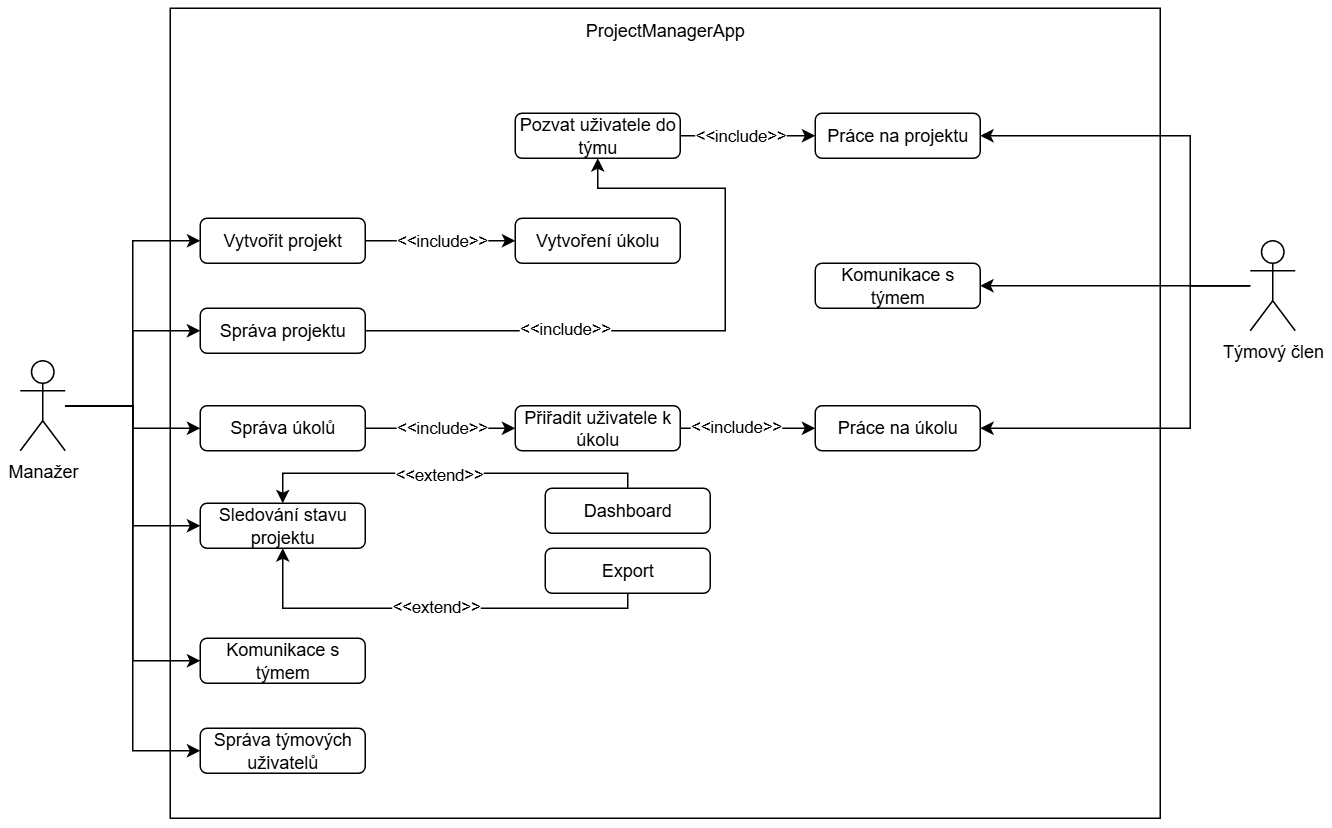

The diagram above was exported from draw.io. Its source (the exported page's mxGraphModel, read from the mxfile embedded in the PNG):
<mxGraphModel dx="1366" dy="711" grid="1" gridSize="10" guides="1" tooltips="1" connect="1" arrows="1" fold="1" page="1" pageScale="1" pageWidth="1654" pageHeight="1169" math="0" shadow="0">
  <root>
    <mxCell id="0" />
    <mxCell id="1" parent="0" />
    <mxCell id="JHIFn1UpkKfQw796Z9s0-2" value="" style="rounded=0;whiteSpace=wrap;html=1;" vertex="1" parent="1">
      <mxGeometry x="300" y="90" width="660" height="540" as="geometry" />
    </mxCell>
    <mxCell id="JHIFn1UpkKfQw796Z9s0-84" style="edgeStyle=orthogonalEdgeStyle;rounded=0;orthogonalLoop=1;jettySize=auto;html=1;entryX=0;entryY=0.5;entryDx=0;entryDy=0;" edge="1" parent="1" source="JHIFn1UpkKfQw796Z9s0-1" target="JHIFn1UpkKfQw796Z9s0-3">
      <mxGeometry relative="1" as="geometry" />
    </mxCell>
    <mxCell id="JHIFn1UpkKfQw796Z9s0-85" style="edgeStyle=orthogonalEdgeStyle;rounded=0;orthogonalLoop=1;jettySize=auto;html=1;entryX=0;entryY=0.5;entryDx=0;entryDy=0;" edge="1" parent="1" source="JHIFn1UpkKfQw796Z9s0-1" target="JHIFn1UpkKfQw796Z9s0-8">
      <mxGeometry relative="1" as="geometry" />
    </mxCell>
    <mxCell id="JHIFn1UpkKfQw796Z9s0-86" style="edgeStyle=orthogonalEdgeStyle;rounded=0;orthogonalLoop=1;jettySize=auto;html=1;entryX=0;entryY=0.5;entryDx=0;entryDy=0;" edge="1" parent="1" source="JHIFn1UpkKfQw796Z9s0-1" target="JHIFn1UpkKfQw796Z9s0-15">
      <mxGeometry relative="1" as="geometry" />
    </mxCell>
    <mxCell id="JHIFn1UpkKfQw796Z9s0-87" style="edgeStyle=orthogonalEdgeStyle;rounded=0;orthogonalLoop=1;jettySize=auto;html=1;entryX=0;entryY=0.5;entryDx=0;entryDy=0;" edge="1" parent="1" source="JHIFn1UpkKfQw796Z9s0-1" target="JHIFn1UpkKfQw796Z9s0-18">
      <mxGeometry relative="1" as="geometry" />
    </mxCell>
    <mxCell id="JHIFn1UpkKfQw796Z9s0-88" style="edgeStyle=orthogonalEdgeStyle;rounded=0;orthogonalLoop=1;jettySize=auto;html=1;entryX=0;entryY=0.5;entryDx=0;entryDy=0;" edge="1" parent="1" source="JHIFn1UpkKfQw796Z9s0-1" target="JHIFn1UpkKfQw796Z9s0-20">
      <mxGeometry relative="1" as="geometry" />
    </mxCell>
    <mxCell id="JHIFn1UpkKfQw796Z9s0-89" style="edgeStyle=orthogonalEdgeStyle;rounded=0;orthogonalLoop=1;jettySize=auto;html=1;entryX=0;entryY=0.5;entryDx=0;entryDy=0;" edge="1" parent="1" source="JHIFn1UpkKfQw796Z9s0-1" target="JHIFn1UpkKfQw796Z9s0-21">
      <mxGeometry relative="1" as="geometry" />
    </mxCell>
    <mxCell id="JHIFn1UpkKfQw796Z9s0-1" value="Manažer" style="shape=umlActor;verticalLabelPosition=bottom;verticalAlign=top;html=1;outlineConnect=0;" vertex="1" parent="1">
      <mxGeometry x="200" y="325" width="30" height="60" as="geometry" />
    </mxCell>
    <mxCell id="JHIFn1UpkKfQw796Z9s0-61" style="edgeStyle=orthogonalEdgeStyle;rounded=0;orthogonalLoop=1;jettySize=auto;html=1;entryX=0;entryY=0.5;entryDx=0;entryDy=0;" edge="1" parent="1" source="JHIFn1UpkKfQw796Z9s0-3" target="JHIFn1UpkKfQw796Z9s0-58">
      <mxGeometry relative="1" as="geometry" />
    </mxCell>
    <mxCell id="JHIFn1UpkKfQw796Z9s0-62" value="&amp;lt;&amp;lt;include&amp;gt;&amp;gt;" style="edgeLabel;html=1;align=center;verticalAlign=middle;resizable=0;points=[];" vertex="1" connectable="0" parent="JHIFn1UpkKfQw796Z9s0-61">
      <mxGeometry x="-0.2552" y="-1" relative="1" as="geometry">
        <mxPoint x="13" y="-1" as="offset" />
      </mxGeometry>
    </mxCell>
    <mxCell id="JHIFn1UpkKfQw796Z9s0-3" value="Vytvořit projekt" style="rounded=1;whiteSpace=wrap;html=1;" vertex="1" parent="1">
      <mxGeometry x="320" y="230" width="110" height="30" as="geometry" />
    </mxCell>
    <mxCell id="JHIFn1UpkKfQw796Z9s0-95" style="edgeStyle=orthogonalEdgeStyle;rounded=0;orthogonalLoop=1;jettySize=auto;html=1;entryX=0.5;entryY=1;entryDx=0;entryDy=0;" edge="1" parent="1" source="JHIFn1UpkKfQw796Z9s0-8" target="JHIFn1UpkKfQw796Z9s0-63">
      <mxGeometry relative="1" as="geometry">
        <Array as="points">
          <mxPoint x="670" y="305" />
          <mxPoint x="670" y="210" />
          <mxPoint x="585" y="210" />
        </Array>
      </mxGeometry>
    </mxCell>
    <mxCell id="JHIFn1UpkKfQw796Z9s0-96" value="&amp;lt;&amp;lt;include&amp;gt;&amp;gt;" style="edgeLabel;html=1;align=center;verticalAlign=middle;resizable=0;points=[];" vertex="1" connectable="0" parent="JHIFn1UpkKfQw796Z9s0-95">
      <mxGeometry x="-0.396" y="1" relative="1" as="geometry">
        <mxPoint as="offset" />
      </mxGeometry>
    </mxCell>
    <mxCell id="JHIFn1UpkKfQw796Z9s0-8" value="Správa projektu" style="rounded=1;whiteSpace=wrap;html=1;" vertex="1" parent="1">
      <mxGeometry x="320" y="290" width="110" height="30" as="geometry" />
    </mxCell>
    <mxCell id="JHIFn1UpkKfQw796Z9s0-93" style="edgeStyle=orthogonalEdgeStyle;rounded=0;orthogonalLoop=1;jettySize=auto;html=1;entryX=0;entryY=0.5;entryDx=0;entryDy=0;" edge="1" parent="1" source="JHIFn1UpkKfQw796Z9s0-15" target="JHIFn1UpkKfQw796Z9s0-70">
      <mxGeometry relative="1" as="geometry" />
    </mxCell>
    <mxCell id="JHIFn1UpkKfQw796Z9s0-94" value="&amp;lt;&amp;lt;include&amp;gt;&amp;gt;" style="edgeLabel;html=1;align=center;verticalAlign=middle;resizable=0;points=[];" vertex="1" connectable="0" parent="JHIFn1UpkKfQw796Z9s0-93">
      <mxGeometry x="0.2707" y="1" relative="1" as="geometry">
        <mxPoint x="-13" y="1" as="offset" />
      </mxGeometry>
    </mxCell>
    <mxCell id="JHIFn1UpkKfQw796Z9s0-15" value="Správa úkolů" style="rounded=1;whiteSpace=wrap;html=1;" vertex="1" parent="1">
      <mxGeometry x="320" y="355" width="110" height="30" as="geometry" />
    </mxCell>
    <mxCell id="JHIFn1UpkKfQw796Z9s0-18" value="Sledování stavu projektu" style="rounded=1;whiteSpace=wrap;html=1;" vertex="1" parent="1">
      <mxGeometry x="320" y="420" width="110" height="30" as="geometry" />
    </mxCell>
    <mxCell id="JHIFn1UpkKfQw796Z9s0-20" value="Komunikace s týmem" style="rounded=1;whiteSpace=wrap;html=1;" vertex="1" parent="1">
      <mxGeometry x="320" y="510" width="110" height="30" as="geometry" />
    </mxCell>
    <mxCell id="JHIFn1UpkKfQw796Z9s0-21" value="Správa týmových uživatelů" style="rounded=1;whiteSpace=wrap;html=1;" vertex="1" parent="1">
      <mxGeometry x="320" y="570" width="110" height="30" as="geometry" />
    </mxCell>
    <mxCell id="JHIFn1UpkKfQw796Z9s0-27" value="ProjectManagerApp" style="text;html=1;align=center;verticalAlign=middle;whiteSpace=wrap;rounded=0;" vertex="1" parent="1">
      <mxGeometry x="300" y="90" width="660" height="30" as="geometry" />
    </mxCell>
    <mxCell id="JHIFn1UpkKfQw796Z9s0-90" style="edgeStyle=orthogonalEdgeStyle;rounded=0;orthogonalLoop=1;jettySize=auto;html=1;entryX=1;entryY=0.5;entryDx=0;entryDy=0;" edge="1" parent="1" source="JHIFn1UpkKfQw796Z9s0-28" target="JHIFn1UpkKfQw796Z9s0-29">
      <mxGeometry relative="1" as="geometry">
        <Array as="points">
          <mxPoint x="980" y="275" />
          <mxPoint x="980" y="175" />
        </Array>
      </mxGeometry>
    </mxCell>
    <mxCell id="JHIFn1UpkKfQw796Z9s0-91" style="edgeStyle=orthogonalEdgeStyle;rounded=0;orthogonalLoop=1;jettySize=auto;html=1;entryX=1;entryY=0.5;entryDx=0;entryDy=0;" edge="1" parent="1" source="JHIFn1UpkKfQw796Z9s0-28" target="JHIFn1UpkKfQw796Z9s0-35">
      <mxGeometry relative="1" as="geometry" />
    </mxCell>
    <mxCell id="JHIFn1UpkKfQw796Z9s0-92" style="edgeStyle=orthogonalEdgeStyle;rounded=0;orthogonalLoop=1;jettySize=auto;html=1;entryX=1;entryY=0.5;entryDx=0;entryDy=0;" edge="1" parent="1" source="JHIFn1UpkKfQw796Z9s0-28" target="JHIFn1UpkKfQw796Z9s0-73">
      <mxGeometry relative="1" as="geometry">
        <Array as="points">
          <mxPoint x="980" y="275" />
          <mxPoint x="980" y="370" />
        </Array>
      </mxGeometry>
    </mxCell>
    <mxCell id="JHIFn1UpkKfQw796Z9s0-28" value="Týmový člen" style="shape=umlActor;verticalLabelPosition=bottom;verticalAlign=top;html=1;outlineConnect=0;" vertex="1" parent="1">
      <mxGeometry x="1020" y="245" width="30" height="60" as="geometry" />
    </mxCell>
    <mxCell id="JHIFn1UpkKfQw796Z9s0-29" value="Práce na projektu" style="rounded=1;whiteSpace=wrap;html=1;" vertex="1" parent="1">
      <mxGeometry x="730" y="160" width="110" height="30" as="geometry" />
    </mxCell>
    <mxCell id="JHIFn1UpkKfQw796Z9s0-35" value="Komunikace s týmem" style="rounded=1;whiteSpace=wrap;html=1;" vertex="1" parent="1">
      <mxGeometry x="730" y="260" width="110" height="30" as="geometry" />
    </mxCell>
    <mxCell id="JHIFn1UpkKfQw796Z9s0-58" value="Vytvoření úkolu" style="rounded=1;whiteSpace=wrap;html=1;" vertex="1" parent="1">
      <mxGeometry x="530" y="230" width="110" height="30" as="geometry" />
    </mxCell>
    <mxCell id="JHIFn1UpkKfQw796Z9s0-67" style="edgeStyle=orthogonalEdgeStyle;rounded=0;orthogonalLoop=1;jettySize=auto;html=1;entryX=0;entryY=0.5;entryDx=0;entryDy=0;" edge="1" parent="1" source="JHIFn1UpkKfQw796Z9s0-63" target="JHIFn1UpkKfQw796Z9s0-29">
      <mxGeometry relative="1" as="geometry" />
    </mxCell>
    <mxCell id="JHIFn1UpkKfQw796Z9s0-68" value="&amp;lt;&amp;lt;include&amp;gt;&amp;gt;" style="edgeLabel;html=1;align=center;verticalAlign=middle;resizable=0;points=[];" vertex="1" connectable="0" parent="JHIFn1UpkKfQw796Z9s0-67">
      <mxGeometry x="-0.1259" relative="1" as="geometry">
        <mxPoint as="offset" />
      </mxGeometry>
    </mxCell>
    <mxCell id="JHIFn1UpkKfQw796Z9s0-63" value="Pozvat uživatele do týmu" style="rounded=1;whiteSpace=wrap;html=1;" vertex="1" parent="1">
      <mxGeometry x="530" y="160" width="110" height="30" as="geometry" />
    </mxCell>
    <mxCell id="JHIFn1UpkKfQw796Z9s0-74" style="edgeStyle=orthogonalEdgeStyle;rounded=0;orthogonalLoop=1;jettySize=auto;html=1;entryX=0;entryY=0.5;entryDx=0;entryDy=0;" edge="1" parent="1" source="JHIFn1UpkKfQw796Z9s0-70" target="JHIFn1UpkKfQw796Z9s0-73">
      <mxGeometry relative="1" as="geometry" />
    </mxCell>
    <mxCell id="JHIFn1UpkKfQw796Z9s0-75" value="&amp;lt;&amp;lt;include&amp;gt;&amp;gt;" style="edgeLabel;html=1;align=center;verticalAlign=middle;resizable=0;points=[];" vertex="1" connectable="0" parent="JHIFn1UpkKfQw796Z9s0-74">
      <mxGeometry x="-0.1801" y="1" relative="1" as="geometry">
        <mxPoint as="offset" />
      </mxGeometry>
    </mxCell>
    <mxCell id="JHIFn1UpkKfQw796Z9s0-70" value="Přiřadit uživatele k úkolu" style="rounded=1;whiteSpace=wrap;html=1;" vertex="1" parent="1">
      <mxGeometry x="530" y="355" width="110" height="30" as="geometry" />
    </mxCell>
    <mxCell id="JHIFn1UpkKfQw796Z9s0-73" value="Práce na úkolu" style="rounded=1;whiteSpace=wrap;html=1;" vertex="1" parent="1">
      <mxGeometry x="730" y="355" width="110" height="30" as="geometry" />
    </mxCell>
    <mxCell id="JHIFn1UpkKfQw796Z9s0-78" style="edgeStyle=orthogonalEdgeStyle;rounded=0;orthogonalLoop=1;jettySize=auto;html=1;entryX=0.5;entryY=0;entryDx=0;entryDy=0;" edge="1" parent="1" source="JHIFn1UpkKfQw796Z9s0-76" target="JHIFn1UpkKfQw796Z9s0-18">
      <mxGeometry relative="1" as="geometry">
        <Array as="points">
          <mxPoint x="605" y="400" />
          <mxPoint x="375" y="400" />
        </Array>
      </mxGeometry>
    </mxCell>
    <mxCell id="JHIFn1UpkKfQw796Z9s0-80" value="&amp;lt;&amp;lt;extend&amp;gt;&amp;gt;" style="edgeLabel;html=1;align=center;verticalAlign=middle;resizable=0;points=[];" vertex="1" connectable="0" parent="JHIFn1UpkKfQw796Z9s0-78">
      <mxGeometry x="0.0486" y="1" relative="1" as="geometry">
        <mxPoint as="offset" />
      </mxGeometry>
    </mxCell>
    <mxCell id="JHIFn1UpkKfQw796Z9s0-76" value="Dashboard" style="rounded=1;whiteSpace=wrap;html=1;" vertex="1" parent="1">
      <mxGeometry x="550" y="410" width="110" height="30" as="geometry" />
    </mxCell>
    <mxCell id="JHIFn1UpkKfQw796Z9s0-79" style="edgeStyle=orthogonalEdgeStyle;rounded=0;orthogonalLoop=1;jettySize=auto;html=1;entryX=0.5;entryY=1;entryDx=0;entryDy=0;" edge="1" parent="1" source="JHIFn1UpkKfQw796Z9s0-77" target="JHIFn1UpkKfQw796Z9s0-18">
      <mxGeometry relative="1" as="geometry">
        <Array as="points">
          <mxPoint x="605" y="490" />
          <mxPoint x="375" y="490" />
        </Array>
      </mxGeometry>
    </mxCell>
    <mxCell id="JHIFn1UpkKfQw796Z9s0-81" value="&amp;lt;&amp;lt;extend&amp;gt;&amp;gt;" style="edgeLabel;html=1;align=center;verticalAlign=middle;resizable=0;points=[];" vertex="1" connectable="0" parent="JHIFn1UpkKfQw796Z9s0-79">
      <mxGeometry x="-0.0093" y="-1" relative="1" as="geometry">
        <mxPoint as="offset" />
      </mxGeometry>
    </mxCell>
    <mxCell id="JHIFn1UpkKfQw796Z9s0-77" value="Export" style="rounded=1;whiteSpace=wrap;html=1;" vertex="1" parent="1">
      <mxGeometry x="550" y="450" width="110" height="30" as="geometry" />
    </mxCell>
  </root>
</mxGraphModel>